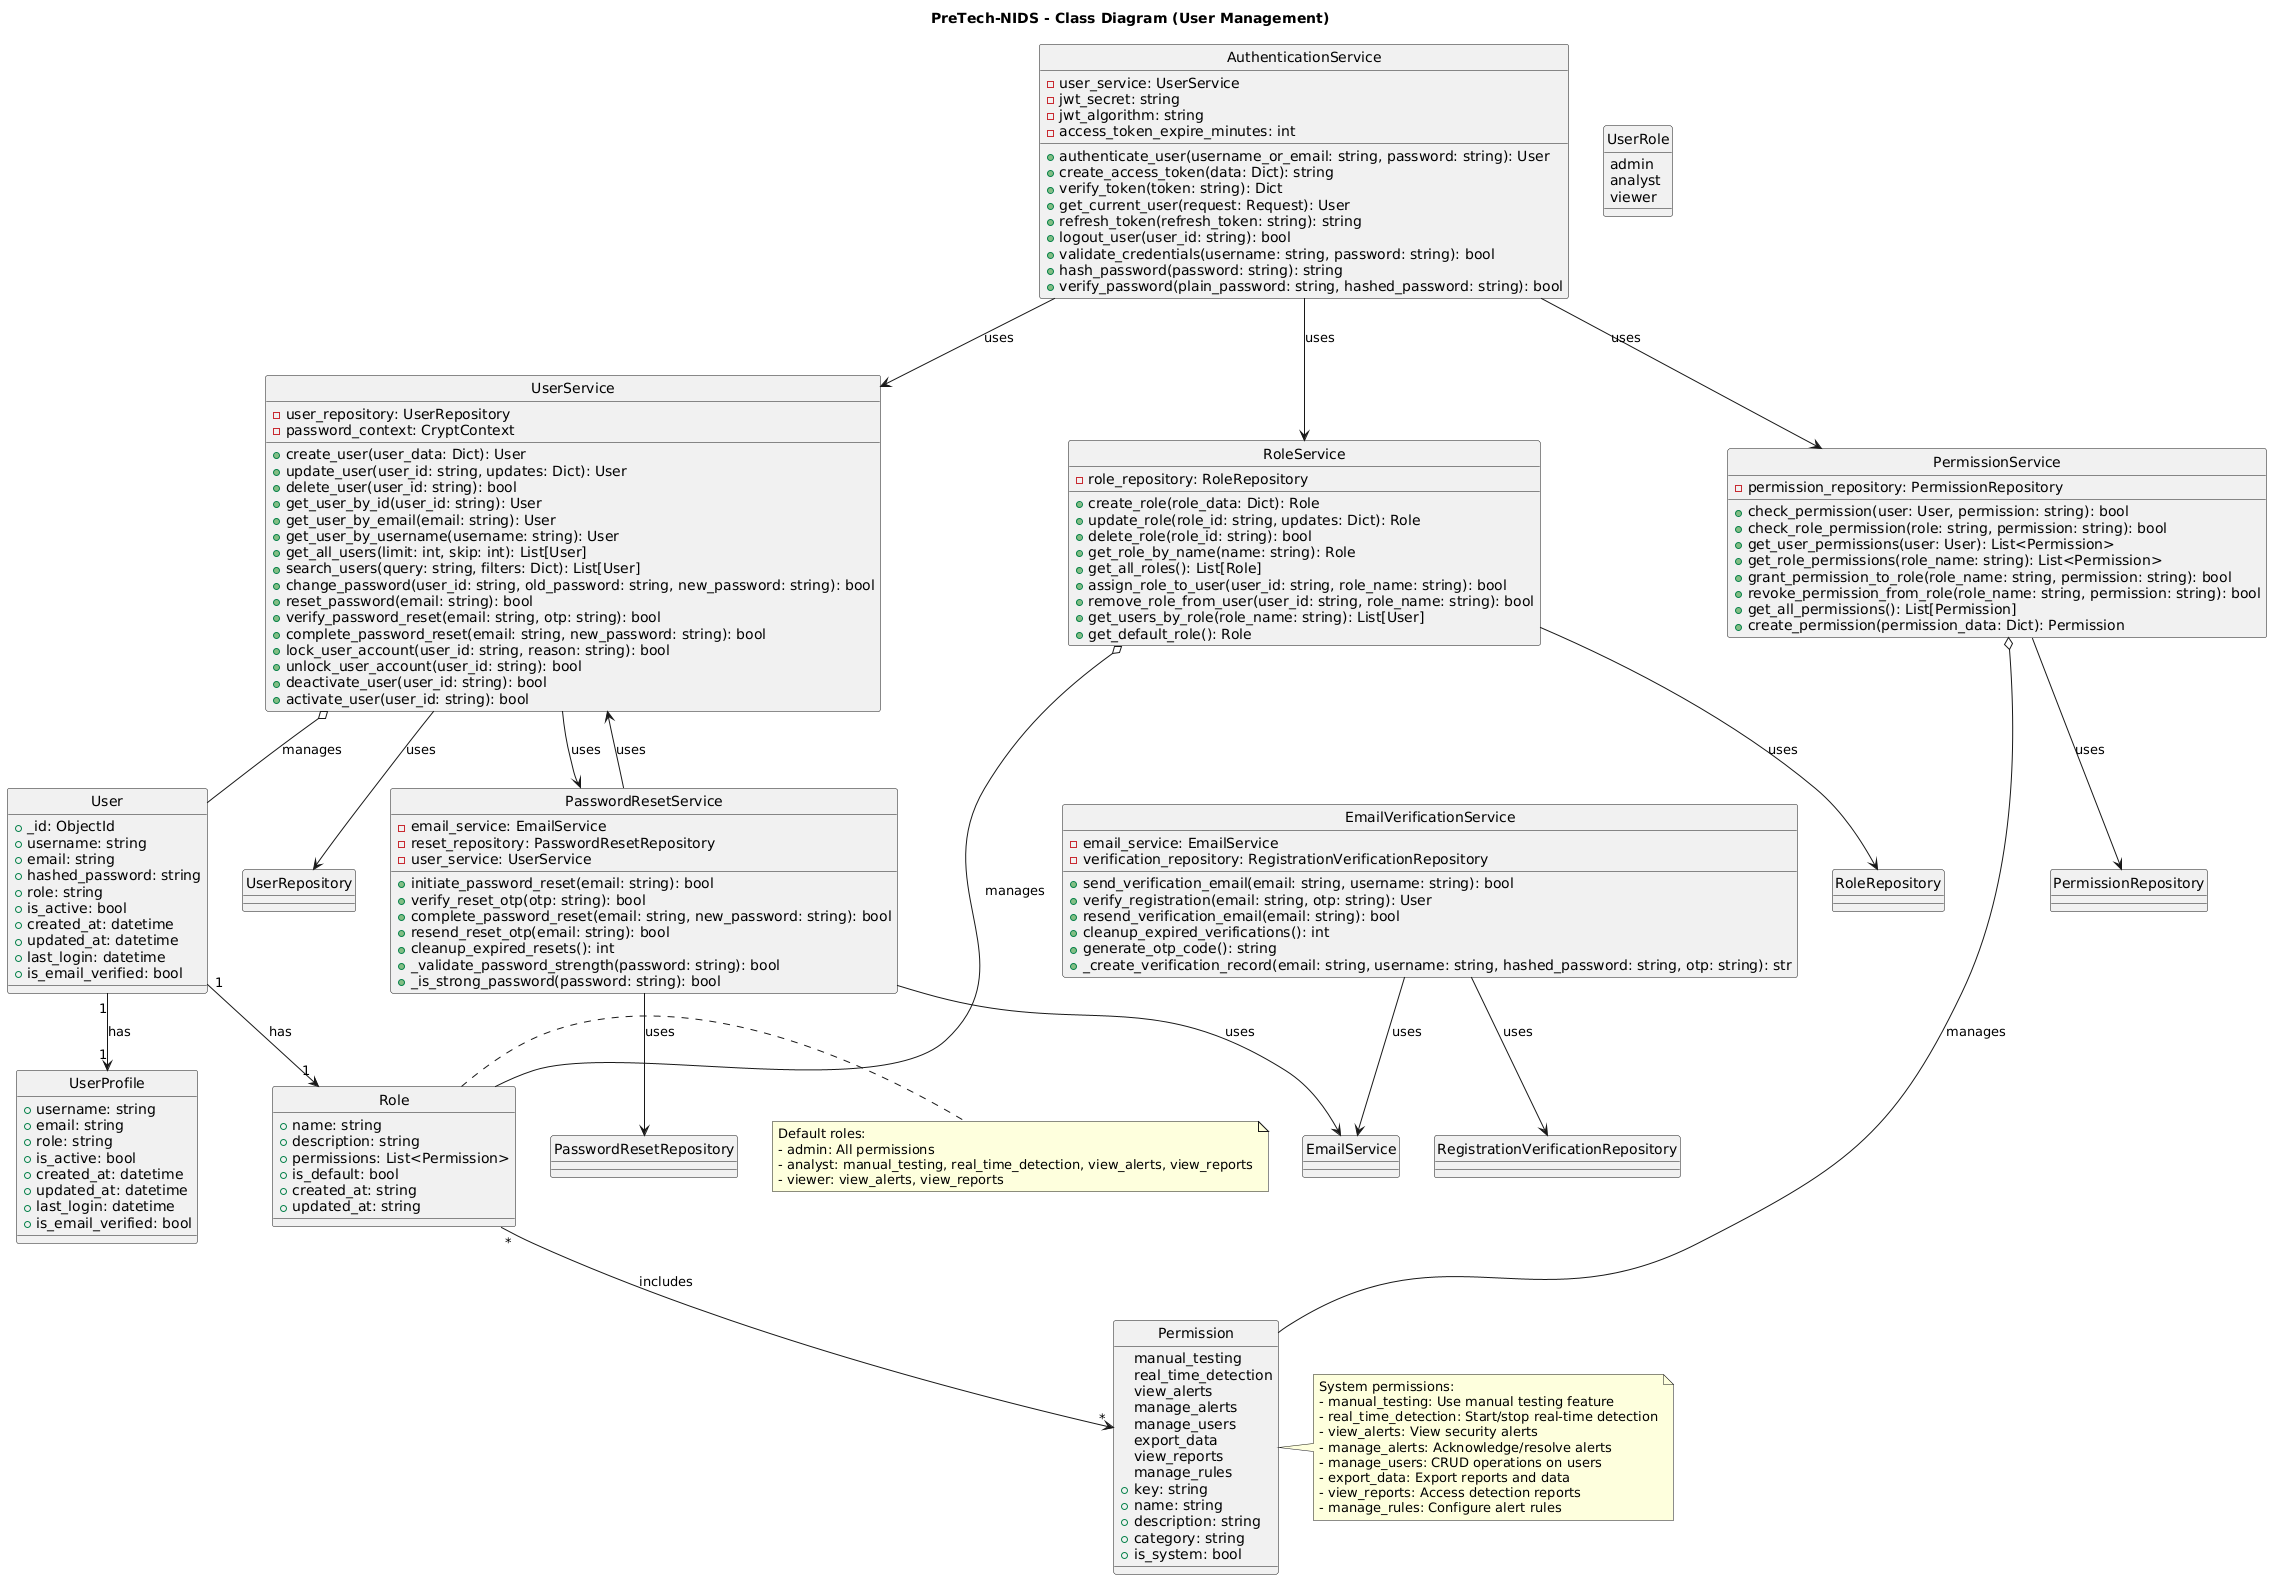

The diagram above was rendered by PlantUML. Its source (embedded in the PNG):
@startuml
title PreTech-NIDS - Class Diagram (User Management)
hide circle

enum UserRole {
  admin
  analyst
  viewer
}

enum Permission {
  manual_testing
  real_time_detection
  view_alerts
  manage_alerts
  manage_users
  export_data
  view_reports
  manage_rules
}

class User {
  +_id: ObjectId
  +username: string
  +email: string
  +hashed_password: string
  +role: string
  +is_active: bool
  +created_at: datetime
  +updated_at: datetime
  +last_login: datetime
  +is_email_verified: bool
}

class UserProfile {
  +username: string
  +email: string
  +role: string
  +is_active: bool
  +created_at: datetime
  +updated_at: datetime
  +last_login: datetime
  +is_email_verified: bool
}

class Role {
  +name: string
  +description: string
  +permissions: List<Permission>
  +is_default: bool
  +created_at: string
  +updated_at: string
}

class Permission {
  +key: string
  +name: string
  +description: string
  +category: string
  +is_system: bool
}

class UserService {
  -user_repository: UserRepository
  -password_context: CryptContext
  
  +create_user(user_data: Dict): User
  +update_user(user_id: string, updates: Dict): User
  +delete_user(user_id: string): bool
  +get_user_by_id(user_id: string): User
  +get_user_by_email(email: string): User
  +get_user_by_username(username: string): User
  +get_all_users(limit: int, skip: int): List[User]
  +search_users(query: string, filters: Dict): List[User]
  +change_password(user_id: string, old_password: string, new_password: string): bool
  +reset_password(email: string): bool
  +verify_password_reset(email: string, otp: string): bool
  +complete_password_reset(email: string, new_password: string): bool
  +lock_user_account(user_id: string, reason: string): bool
  +unlock_user_account(user_id: string): bool
  +deactivate_user(user_id: string): bool
  +activate_user(user_id: string): bool
}

class RoleService {
  -role_repository: RoleRepository
  
  +create_role(role_data: Dict): Role
  +update_role(role_id: string, updates: Dict): Role
  +delete_role(role_id: string): bool
  +get_role_by_name(name: string): Role
  +get_all_roles(): List[Role]
  +assign_role_to_user(user_id: string, role_name: string): bool
  +remove_role_from_user(user_id: string, role_name: string): bool
  +get_users_by_role(role_name: string): List[User]
  +get_default_role(): Role
}

class PermissionService {
  -permission_repository: PermissionRepository
  
  +check_permission(user: User, permission: string): bool
  +check_role_permission(role: string, permission: string): bool
  +get_user_permissions(user: User): List<Permission>
  +get_role_permissions(role_name: string): List<Permission>
  +grant_permission_to_role(role_name: string, permission: string): bool
  +revoke_permission_from_role(role_name: string, permission: string): bool
  +get_all_permissions(): List[Permission]
  +create_permission(permission_data: Dict): Permission
}

class AuthenticationService {
  -user_service: UserService
  -jwt_secret: string
  -jwt_algorithm: string
  -access_token_expire_minutes: int
  
  +authenticate_user(username_or_email: string, password: string): User
  +create_access_token(data: Dict): string
  +verify_token(token: string): Dict
  +get_current_user(request: Request): User
  +refresh_token(refresh_token: string): string
  +logout_user(user_id: string): bool
  +validate_credentials(username: string, password: string): bool
  +hash_password(password: string): string
  +verify_password(plain_password: string, hashed_password: string): bool
}

class EmailVerificationService {
  -email_service: EmailService
  -verification_repository: RegistrationVerificationRepository
  
  +send_verification_email(email: string, username: string): bool
  +verify_registration(email: string, otp: string): User
  +resend_verification_email(email: string): bool
  +cleanup_expired_verifications(): int
  +generate_otp_code(): string
  +_create_verification_record(email: string, username: string, hashed_password: string, otp: string): str
}

class PasswordResetService {
  -email_service: EmailService
  -reset_repository: PasswordResetRepository
  -user_service: UserService
  
  +initiate_password_reset(email: string): bool
  +verify_reset_otp(otp: string): bool
  +complete_password_reset(email: string, new_password: string): bool
  +resend_reset_otp(email: string): bool
  +cleanup_expired_resets(): int
  +_validate_password_strength(password: string): bool
  +_is_strong_password(password: string): bool
}

' Relationships
User "1" --> "1" UserProfile : has
User "1" --> "1" Role : has
Role "*" --> "*" Permission : includes

UserService o-- User : manages
UserService --> UserRepository : uses
UserService --> PasswordResetService : uses

RoleService o-- Role : manages
RoleService --> RoleRepository : uses

PermissionService o-- Permission : manages
PermissionService --> PermissionRepository : uses

AuthenticationService --> UserService : uses
AuthenticationService --> RoleService : uses
AuthenticationService --> PermissionService : uses

EmailVerificationService --> EmailService : uses
EmailVerificationService --> RegistrationVerificationRepository : uses

PasswordResetService --> EmailService : uses
PasswordResetService --> PasswordResetRepository : uses
PasswordResetService --> UserService : uses

' Default roles and permissions
note right of Role
  Default roles:
  - admin: All permissions
  - analyst: manual_testing, real_time_detection, view_alerts, view_reports
  - viewer: view_alerts, view_reports
end note

note right of Permission
  System permissions:
  - manual_testing: Use manual testing feature
  - real_time_detection: Start/stop real-time detection
  - view_alerts: View security alerts
  - manage_alerts: Acknowledge/resolve alerts
  - manage_users: CRUD operations on users
  - export_data: Export reports and data
  - view_reports: Access detection reports
  - manage_rules: Configure alert rules
end note
@enduml